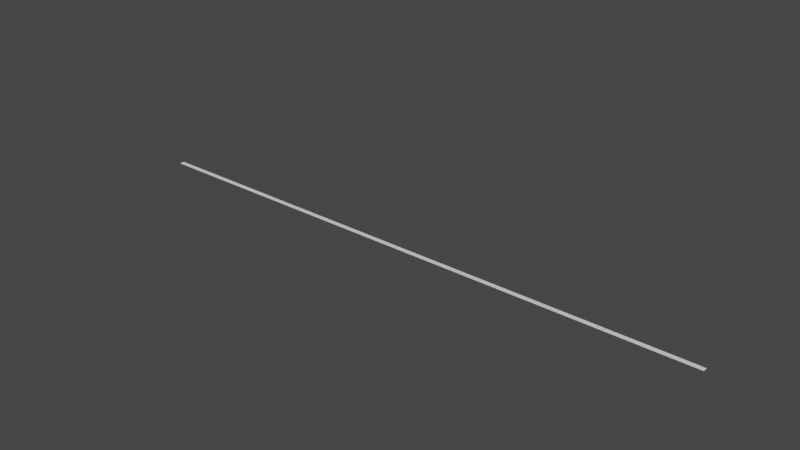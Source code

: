 # Source: RollerCoaster.blend  (saved by Blender 2.93.21; exported with 4.5.12 LTS)
import bpy
from mathutils import Matrix  # noqa: F401  (used for matrix-valued properties, if any)

bpy.ops.wm.read_factory_settings(use_empty=True)
scene = bpy.context.scene
scene.name = 'Scene'

# ---- collections
col_collection = bpy.data.collections.new('Collection'); scene.collection.children.link(col_collection)

# ---- world
world_world = bpy.data.worlds.new('World'); scene.world = world_world
world_world.use_nodes = True; world_world.node_tree.nodes.clear()
_N = world_world.node_tree.nodes; _L = world_world.node_tree.links
n0 = _N.new('ShaderNodeOutputWorld'); n0.name = 'World Output'; n0.location = (300, 300)
n1 = _N.new('ShaderNodeBackground'); n1.name = 'Background'; n1.location = (10, 300)
n1.inputs[0].default_value = (0.05088, 0.05088, 0.05088, 1.0)
_L.new(n1.outputs[0], n0.inputs[0])
n0.is_active_output = True
world_world.color = (0.05088, 0.05088, 0.05088)
world_world.use_sun_shadow = False
world_world.sun_shadow_jitter_overblur = 0.0

# ---- meshes
me_cube_002 = bpy.data.meshes.new('Cube.002')
me_cube_002.from_pydata([(1.0, -0.4, -0.1), (1.0, -0.4, 0.1), (1.0, 0.4, -0.1), (1.0, 0.4, 0.1), (0.0, 0.4, -0.1), (0.0, 0.4, 0.1), (0.0, -0.4, -0.1), (0.0, -0.4, 0.1), (-1.0, -0.4, -0.1), (-1.0, -0.4, 0.1), (-1.0, 0.4, -0.1), (-1.0, 0.4, 0.1), (0.7641, -3.502, -0.2), (0.7641, -3.502, 0.2), (0.7641, 0.498, -0.2), (0.7641, 0.498, 0.2), (0.8975, -3.502, -0.2), (0.8975, -3.502, 0.2), (0.8975, 0.498, -0.2), (0.8975, 0.498, 0.2), (-0.7641, -3.502, -0.2), (-0.7641, -3.502, 0.2), (-0.7641, 0.498, -0.2), (-0.7641, 0.498, 0.2), (-0.8975, -3.502, -0.2), (-0.8975, -3.502, 0.2), (-0.8975, 0.498, -0.2), (-0.8975, 0.498, 0.2), (1.0, -1.403, -0.1), (1.0, -1.403, 0.1), (1.0, -0.6031, -0.1), (1.0, -0.6031, 0.1), (0.0, -0.6031, -0.1), (0.0, -0.6031, 0.1), (0.0, -1.403, -0.1), (0.0, -1.403, 0.1), (-1.0, -1.403, -0.1), (-1.0, -1.403, 0.1), (-1.0, -0.6031, -0.1), (-1.0, -0.6031, 0.1), (1.0, -2.401, -0.1), (1.0, -2.401, 0.1), (1.0, -1.601, -0.1), (1.0, -1.601, 0.1), (0.0, -1.601, -0.1), (0.0, -1.601, 0.1), (0.0, -2.401, -0.1), (0.0, -2.401, 0.1), (-1.0, -2.401, -0.1), (-1.0, -2.401, 0.1), (-1.0, -1.601, -0.1), (-1.0, -1.601, 0.1), (1.0, -3.406, -0.1), (1.0, -3.406, 0.1), (1.0, -2.606, -0.1), (1.0, -2.606, 0.1), (0.0, -2.606, -0.1), (0.0, -2.606, 0.1), (0.0, -3.406, -0.1), (0.0, -3.406, 0.1), (-1.0, -3.406, -0.1), (-1.0, -3.406, 0.1), (-1.0, -2.606, -0.1), (-1.0, -2.606, 0.1)], [], [(4, 5, 3, 2), (2, 3, 1, 0), (4, 2, 0, 6), (3, 5, 7, 1), (0, 1, 7, 6), (4, 10, 11, 5), (10, 8, 9, 11), (4, 6, 8, 10), (11, 9, 7, 5), (8, 6, 7, 9), (12, 13, 15, 14), (14, 15, 19, 18), (18, 19, 17, 16), (16, 17, 13, 12), (14, 18, 16, 12), (19, 15, 13, 17), (20, 22, 23, 21), (22, 26, 27, 23), (26, 24, 25, 27), (24, 20, 21, 25), (22, 20, 24, 26), (27, 25, 21, 23), (32, 33, 31, 30), (30, 31, 29, 28), (32, 30, 28, 34), (31, 33, 35, 29), (28, 29, 35, 34), (32, 38, 39, 33), (38, 36, 37, 39), (32, 34, 36, 38), (39, 37, 35, 33), (36, 34, 35, 37), (44, 45, 43, 42), (42, 43, 41, 40), (44, 42, 40, 46), (43, 45, 47, 41), (40, 41, 47, 46), (44, 50, 51, 45), (50, 48, 49, 51), (44, 46, 48, 50), (51, 49, 47, 45), (48, 46, 47, 49), (56, 57, 55, 54), (54, 55, 53, 52), (56, 54, 52, 58), (55, 57, 59, 53), (52, 53, 59, 58), (56, 62, 63, 57), (62, 60, 61, 63), (56, 58, 60, 62), (63, 61, 59, 57), (60, 58, 59, 61)])
_uv = me_cube_002.uv_layers.new(name='UVMap')
_uv.uv.foreach_set('vector', [0.375, 0.375, 0.625, 0.375, 0.625, 0.5, 0.375, 0.5, 0.375, 0.5, 0.625, 0.5, 0.625, 0.75, 0.375, 0.75, 0.25, 0.5, 0.375, 0.5, 0.375, 0.75, 0.25, 0.75, 0.625, 0.5, 0.75, 0.5, 0.75, 0.75, 0.625, 0.75, 0.375, 0.75, 0.625, 0.75, 0.625, 0.875, 0.375, 0.875, 0.375, 0.375, 0.375, 0.5, 0.625, 0.5, 0.625, 0.375, 0.375, 0.5, 0.375, 0.75, 0.625, 0.75, 0.625, 0.5, 0.25, 0.5, 0.25, 0.75, 0.375, 0.75, 0.375, 0.5, 0.625, 0.5, 0.625, 0.75, 0.75, 0.75, 0.75, 0.5, 0.375, 0.75, 0.375, 0.875, 0.625, 0.875, 0.625, 0.75, 0.375, 0.0, 0.625, 0.0, 0.625, 0.25, 0.375, 0.25, 0.375, 0.25, 0.625, 0.25, 0.625, 0.5, 0.375, 0.5, 0.375, 0.5, 0.625, 0.5, 0.625, 0.75, 0.375, 0.75, 0.375, 0.75, 0.625, 0.75, 0.625, 1.0, 0.375, 1.0, 0.125, 0.5, 0.375, 0.5, 0.375, 0.75, 0.125, 0.75, 0.625, 0.5, 0.875, 0.5, 0.875, 0.75, 0.625, 0.75, 0.375, 0.0, 0.375, 0.25, 0.625, 0.25, 0.625, 0.0, 0.375, 0.25, 0.375, 0.5, 0.625, 0.5, 0.625, 0.25, 0.375, 0.5, 0.375, 0.75, 0.625, 0.75, 0.625, 0.5, 0.375, 0.75, 0.375, 1.0, 0.625, 1.0, 0.625, 0.75, 0.125, 0.5, 0.125, 0.75, 0.375, 0.75, 0.375, 0.5, 0.625, 0.5, 0.625, 0.75, 0.875, 0.75, 0.875, 0.5, 0.375, 0.375, 0.625, 0.375, 0.625, 0.5, 0.375, 0.5, 0.375, 0.5, 0.625, 0.5, 0.625, 0.75, 0.375, 0.75, 0.25, 0.5, 0.375, 0.5, 0.375, 0.75, 0.25, 0.75, 0.625, 0.5, 0.75, 0.5, 0.75, 0.75, 0.625, 0.75, 0.375, 0.75, 0.625, 0.75, 0.625, 0.875, 0.375, 0.875, 0.375, 0.375, 0.375, 0.5, 0.625, 0.5, 0.625, 0.375, 0.375, 0.5, 0.375, 0.75, 0.625, 0.75, 0.625, 0.5, 0.25, 0.5, 0.25, 0.75, 0.375, 0.75, 0.375, 0.5, 0.625, 0.5, 0.625, 0.75, 0.75, 0.75, 0.75, 0.5, 0.375, 0.75, 0.375, 0.875, 0.625, 0.875, 0.625, 0.75, 0.375, 0.375, 0.625, 0.375, 0.625, 0.5, 0.375, 0.5, 0.375, 0.5, 0.625, 0.5, 0.625, 0.75, 0.375, 0.75, 0.25, 0.5, 0.375, 0.5, 0.375, 0.75, 0.25, 0.75, 0.625, 0.5, 0.75, 0.5, 0.75, 0.75, 0.625, 0.75, 0.375, 0.75, 0.625, 0.75, 0.625, 0.875, 0.375, 0.875, 0.375, 0.375, 0.375, 0.5, 0.625, 0.5, 0.625, 0.375, 0.375, 0.5, 0.375, 0.75, 0.625, 0.75, 0.625, 0.5, 0.25, 0.5, 0.25, 0.75, 0.375, 0.75, 0.375, 0.5, 0.625, 0.5, 0.625, 0.75, 0.75, 0.75, 0.75, 0.5, 0.375, 0.75, 0.375, 0.875, 0.625, 0.875, 0.625, 0.75, 0.375, 0.375, 0.625, 0.375, 0.625, 0.5, 0.375, 0.5, 0.375, 0.5, 0.625, 0.5, 0.625, 0.75, 0.375, 0.75, 0.25, 0.5, 0.375, 0.5, 0.375, 0.75, 0.25, 0.75, 0.625, 0.5, 0.75, 0.5, 0.75, 0.75, 0.625, 0.75, 0.375, 0.75, 0.625, 0.75, 0.625, 0.875, 0.375, 0.875, 0.375, 0.375, 0.375, 0.5, 0.625, 0.5, 0.625, 0.375, 0.375, 0.5, 0.375, 0.75, 0.625, 0.75, 0.625, 0.5, 0.25, 0.5, 0.25, 0.75, 0.375, 0.75, 0.375, 0.5, 0.625, 0.5, 0.625, 0.75, 0.75, 0.75, 0.75, 0.5, 0.375, 0.75, 0.375, 0.875, 0.625, 0.875, 0.625, 0.75])
me_cube_002.update()

# ---- curves / text
cu_beziercurve = bpy.data.curves.new('BezierCurve', 'CURVE')
cu_beziercurve.dimensions = '3D'
_sp = cu_beziercurve.splines.new('BEZIER'); _sp.bezier_points.add(27)
_sp.bezier_points.foreach_set('co', [-1.643, -0.07118, 1.096, -0.4227, -0.2649, 0.9755, 0.6809, -0.2127, 1.031, 1.649, -0.1722, 1.111, 2.181, -0.1424, 1.175, 2.93, -0.1286, 0.9024, 3.734, -0.111, 0.631, 4.785, -0.2302, 0.7897, 5.222, -0.4316, 0.897, 5.731, -0.5592, 0.9472, 6.531, -0.2525, 0.7042, 7.508, 0.8986, 1.023, 6.061, 3.205, 1.018, 4.502, 1.921, 0.8781, 5.964, -0.2268, 1.398, 2.625, 0.7861, 1.847, 4.327, 2.062, 1.867, 5.077, 0.7765, 2.036, 1.409, 1.851, 2.406, 3.676, 4.512, 2.339, 6.325, 4.275, 2.879, 5.421, 1.773, 3.256, 3.484, 2.927, 3.351, 2.727, 3.903, 3.561, 2.678, 5.439, 3.669, 1.865, 5.605, 3.563, -0.1427, 4.131, 2.016, -2.431, 1.807, 1.099])
_sp.bezier_points.foreach_set('handle_left', [-2.397, -0.1938, 1.119, -0.6668, -0.277, 0.9954, 0.4324, -0.2146, 1.036, 1.408, -0.1894, 1.079, 1.927, -0.1507, 1.175, 2.671, -0.1338, 0.9024, 3.479, -0.1252, 0.5948, 4.668, -0.1795, 0.7234, 5.082, -0.3849, 0.8892, 5.444, -0.5316, 0.9041, 6.239, -0.4175, 0.7116, 7.468, 0.3849, 1.054, 6.618, 3.209, 1.023, 4.74, 2.897, 0.8505, 6.152, 1.477, 1.276, 2.698, -1.193, 1.797, 3.882, 2.045, 1.856, 5.096, 1.175, 1.969, 1.446, 0.1911, 2.445, 2.889, 3.74, 2.138, 6.144, 4.61, 2.83, 6.158, 2.047, 3.207, 3.923, 2.404, 3.212, 2.691, 3.444, 3.417, 2.945, 5.115, 3.636, 2.053, 5.688, 3.785, -0.1095, 5.512, 2.533, -2.052, 2.374, 1.672])
_sp.bezier_points.foreach_set('handle_right', [-1.469, -0.04282, 1.091, -0.1419, -0.2508, 0.9526, 1.056, -0.2099, 1.023, 1.927, -0.1525, 1.147, 2.434, -0.1341, 1.175, 3.188, -0.1234, 0.9024, 3.934, -0.09974, 0.6595, 4.926, -0.2915, 0.8701, 5.372, -0.4817, 0.9053, 5.894, -0.5748, 0.9717, 6.756, -0.1252, 0.6985, 7.632, 2.488, 0.926, 5.516, 3.201, 1.012, 4.299, 1.089, 0.9016, 5.71, -2.536, 1.564, 2.577, 2.116, 1.881, 4.835, 2.082, 1.879, 5.005, -0.7538, 2.291, 1.357, 4.139, 2.354, 4.867, 5.679, 2.642, 6.756, 3.473, 2.996, 4.662, 1.49, 3.306, 3.125, 3.354, 3.465, 2.755, 4.256, 3.671, 2.506, 5.647, 3.689, 1.519, 5.452, 3.155, -0.1759, 2.751, 1.5, -2.532, 1.655, 0.9453])
for _p, _l, _r in zip(_sp.bezier_points, ['ALIGNED', 'ALIGNED', 'ALIGNED', 'ALIGNED', 'ALIGNED', 'ALIGNED', 'ALIGNED', 'ALIGNED', 'ALIGNED', 'ALIGNED', 'ALIGNED', 'ALIGNED', 'ALIGNED', 'ALIGNED', 'ALIGNED', 'ALIGNED', 'ALIGNED', 'ALIGNED', 'ALIGNED', 'ALIGNED', 'ALIGNED', 'ALIGNED', 'ALIGNED', 'ALIGNED', 'ALIGNED', 'ALIGNED', 'ALIGNED', 'ALIGNED'], ['ALIGNED', 'ALIGNED', 'ALIGNED', 'ALIGNED', 'ALIGNED', 'ALIGNED', 'ALIGNED', 'ALIGNED', 'ALIGNED', 'ALIGNED', 'ALIGNED', 'ALIGNED', 'ALIGNED', 'ALIGNED', 'ALIGNED', 'ALIGNED', 'ALIGNED', 'ALIGNED', 'ALIGNED', 'ALIGNED', 'ALIGNED', 'ALIGNED', 'ALIGNED', 'ALIGNED', 'ALIGNED', 'ALIGNED', 'ALIGNED', 'ALIGNED']): _p.handle_left_type = _l; _p.handle_right_type = _r
_sp.order_u = 0
_sp.order_v = 0
_sp.use_cyclic_u = True
cu_beziercurve.use_path = True
cu_beziercurve.fill_mode = 'FULL'

# ---- objects
ob_cube_001 = bpy.data.objects.new('Cube.001', me_cube_002)
ob_beziercurve = bpy.data.objects.new('BezierCurve', cu_beziercurve)

# ---- transforms, parenting, visibility, modifiers, constraints
ob_cube_001.location = (0.0, 1.502, 0.0)
ob_cube_001.scale = (1.5, 1.0, 1.0)
_m = ob_cube_001.modifiers.new('Array', 'ARRAY')
_m.fit_type = 'FIT_CURVE'
_m.count = 30
_m.curve = ob_beziercurve
ob_beziercurve.location = (0.0, 0.0, 0.0)
ob_beziercurve.scale = (6.095, 6.095, 6.095)

# ---- collection membership
col_collection.objects.link(ob_cube_001)
col_collection.objects.link(ob_beziercurve)

# ---- scene / render settings (as saved in the file)
scene.frame_start = 1; scene.frame_end = 250; scene.frame_set(1)
scene.render.engine = 'BLENDER_EEVEE_NEXT'
scene.cycles.use_denoising = False
scene.cycles.samples = 128
scene.cycles.sampling_pattern = 'TABULATED_SOBOL'
scene.cycles.use_adaptive_sampling = False
scene.cycles.use_light_tree = False
scene.view_settings.view_transform = 'Filmic'
bpy.context.view_layer.update()

# ---- added for rendering (the .blend has no active camera and no usable light): camera, sun
cam_auto = bpy.data.cameras.new('AutoCamera')
cam_auto.lens = 50.0
cam_auto.sensor_width = 36.0
cam_auto.clip_end = 8948.42
ob_auto_camera = bpy.data.objects.new('AutoCamera', cam_auto)
scene.collection.objects.link(ob_auto_camera)
ob_auto_camera.location = (762.679, -599.46, 421.009)
ob_auto_camera.rotation_euler = (1.09748, -7.21219e-08, 0.694738)
scene.camera = ob_auto_camera
light_auto_sun = bpy.data.lights.new('AutoSun', 'SUN')
light_auto_sun.energy = 3.0
light_auto_sun.angle = 0.0523599
ob_auto_sun = bpy.data.objects.new('AutoSun', light_auto_sun)
scene.collection.objects.link(ob_auto_sun)
ob_auto_sun.rotation_euler = (0.872665, 0.174533, 0.523599)
bpy.context.view_layer.update()
